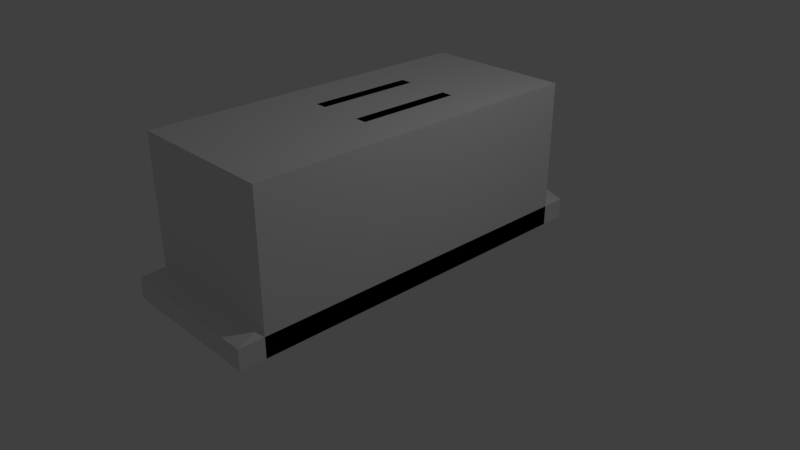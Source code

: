 # Source: Old_Dusty.blend  (saved by Blender 2.78.0; exported with 4.5.12 LTS)
import bpy
from mathutils import Matrix  # noqa: F401  (used for matrix-valued properties, if any)

bpy.ops.wm.read_factory_settings(use_empty=True)
scene = bpy.context.scene
scene.name = 'Scene'

# ---- collections
col_collection_1 = bpy.data.collections.new('Collection 1'); scene.collection.children.link(col_collection_1)

# ---- materials (node trees are filled in below, after node groups)
mat_material = bpy.data.materials.new('Material')
mat_material.alpha_threshold = 0.0
mat_material.use_transparent_shadow = False
mat_material.roughness = 0.5
mat_material.line_color = (0.0, 0.0, 0.0, 1.0)

# ---- material node trees

# ---- world
world_world = bpy.data.worlds.new('World'); scene.world = world_world
world_world.color = (0.05088, 0.05088, 0.05088)
world_world.use_sun_shadow = False
world_world.sun_shadow_jitter_overblur = 0.0
world_world.cycles.sampling_method = 'MANUAL'

# ---- cameras
cam_camera = bpy.data.cameras.new('Camera')
cam_camera.clip_end = 100.0
cam_camera.lens = 35.0
cam_camera.sensor_width = 32.0
cam_camera.sensor_height = 18.0
cam_camera.ortho_scale = 7.314
cam_camera.dof.focus_distance = 0.0
cam_camera.dof.aperture_fstop = 128.0

# ---- lights
light_lamp = bpy.data.lights.new('Lamp', 'POINT')
light_lamp.transmission_factor = 0.0
light_lamp.cutoff_distance = 30.0
light_lamp.energy = 100.0
light_lamp.shadow_buffer_clip_start = 1.001
light_lamp.shadow_soft_size = 0.1
light_lamp.shadow_maximum_resolution = 0.006
light_lamp.use_absolute_resolution = True

# ---- meshes
me_cube_004 = bpy.data.meshes.new('Cube.004')
me_cube_004.from_pydata([(-1.0, -2.652, -1.0), (-1.0, 2.652, -1.0), (1.0, -2.652, -1.0), (1.0, 2.652, -1.0), (-1.0, -2.652, -0.7288), (-0.5349, -1.0, -0.3138), (-0.5349, 1.0, -0.3138), (-1.0, 2.652, -0.7288), (0.5349, 1.0, -0.3138), (1.0, 2.652, -0.7288), (0.5349, -1.0, -0.3138), (1.0, -2.652, -0.7288), (0.3333, 2.652, -1.0), (-0.3333, 2.652, -1.0), (-0.3333, -2.652, -1.0), (0.3333, -2.652, -1.0), (0.3333, -2.652, -0.7288), (-0.3333, -2.652, -0.7288), (0.1783, -1.0, -0.3138), (-0.1783, -1.0, -0.3138), (-0.3333, 2.652, -0.5255), (0.3333, 2.652, -0.5255), (-0.1783, 1.0, -0.3138), (0.1783, 1.0, -0.3138), (-0.4336, -0.4064, 1.0), (-0.5349, -0.4064, 0.8987), (-0.5349, 1.0, 0.8987), (-0.4336, 1.0, 1.0), (0.5349, -0.4064, 0.8987), (0.4336, -0.4064, 1.0), (0.4336, 1.0, 1.0), (0.5349, 1.0, 0.8987), (-0.2796, 1.0, 1.0), (-0.1783, 1.0, 0.04843), (0.1783, 1.0, 0.04843), (0.2796, 1.0, 1.0), (0.2796, -0.4064, 1.0), (0.1783, -1.0, 0.04843), (-0.1783, -1.0, 0.04843), (-0.2796, -0.4064, 1.0)], [], [(32, 27, 24, 39), (33, 38, 19, 22), (10, 28, 29, 36, 37, 18), (5, 25, 26, 6), (12, 3, 2, 15), (6, 26, 27, 32, 33, 22), (14, 17, 4, 0), (17, 19, 5, 4), (3, 9, 11, 2), (9, 8, 10, 11), (12, 21, 9, 3), (21, 23, 8, 9), (0, 4, 7, 1), (4, 5, 6, 7), (7, 6, 22, 20), (20, 22, 23, 21), (1, 7, 20, 13), (13, 20, 21, 12), (11, 10, 18, 16), (16, 18, 19, 17), (2, 11, 16, 15), (15, 16, 17, 14), (8, 31, 28, 10), (1, 13, 14, 0), (13, 12, 15, 14), (23, 34, 35, 30, 31, 8), (30, 35, 36, 29), (34, 23, 18, 37), (18, 23, 22, 19), (24, 27, 26, 25), (30, 29, 28, 31), (34, 37, 36, 35), (32, 39, 38, 33), (19, 38, 39, 24, 25, 5)])
me_cube_004.use_remesh_preserve_volume = False
me_cube_004.use_remesh_preserve_attributes = False
me_cube_004.use_mirror_vertex_groups = False
me_cube_004.update()
me_cube = bpy.data.meshes.new('Cube')
me_cube.from_pydata([(1.0, 1.0, -1.0), (1.0, -1.0, -1.0), (-1.0, -1.0, -1.0), (-1.0, 1.0, -1.0), (1.0, 1.0, 1.0), (1.0, -1.0, 1.0), (-1.0, -1.0, 1.0), (-1.0, 1.0, 1.0)], [], [(0, 1, 2, 3), (4, 7, 6, 5), (0, 4, 5, 1), (1, 5, 6, 2), (2, 6, 7, 3), (4, 0, 3, 7)])
me_cube.materials.append(mat_material)
me_cube.use_remesh_preserve_volume = False
me_cube.use_remesh_preserve_attributes = False
me_cube.use_mirror_vertex_groups = False
me_cube.update()

# ---- objects
ob_cube_001 = bpy.data.objects.new('Cube.001', me_cube_004)
ob_cube = bpy.data.objects.new('Cube', me_cube)
ob_lamp = bpy.data.objects.new('Lamp', light_lamp)
ob_camera = bpy.data.objects.new('Camera', cam_camera)

# ---- transforms, parenting, visibility, modifiers, constraints
ob_cube_001.location = (0.0, 0.0, 1.0)
ob_cube_001.lineart.crease_threshold = 0.0
ob_cube.location = (0.0, 0.0, 1.0)
ob_cube.scale = (1.0, 2.32, 1.0)
ob_cube.lock_rotations_4d = False
ob_cube.empty_display_type = 'ARROWS'
ob_cube.hide_viewport = True
ob_cube.lineart.crease_threshold = 0.0
ob_lamp.location = (4.076, 1.005, 5.904)
ob_lamp.rotation_euler = (0.6503, 0.05522, 1.866)
ob_lamp.lock_rotations_4d = False
ob_lamp.empty_display_type = 'ARROWS'
ob_lamp.color = (0.0, 0.0, 0.0, 0.0)
ob_lamp.lineart.crease_threshold = 0.0
ob_camera.location = (7.481, -6.508, 5.344)
ob_camera.rotation_euler = (1.109, 0.0, 0.8149)
ob_camera.lock_rotations_4d = False
ob_camera.empty_display_type = 'ARROWS'
ob_camera.color = (0.0, 0.0, 0.0, 0.0)
ob_camera.display_type = 'WIRE'
ob_camera.lineart.crease_threshold = 0.0

# ---- collection membership
col_collection_1.objects.link(ob_cube_001)
col_collection_1.objects.link(ob_cube)
col_collection_1.objects.link(ob_lamp)
col_collection_1.objects.link(ob_camera)

# ---- scene / render settings (as saved in the file)
scene.camera = ob_camera
scene.frame_start = 1; scene.frame_end = 250; scene.frame_set(1)
scene.render.engine = 'BLENDER_EEVEE_NEXT'
scene.render.resolution_percentage = 50
scene.render.dither_intensity = 0.0
scene.cycles.use_denoising = False
scene.cycles.samples = 128
scene.cycles.sampling_pattern = 'TABULATED_SOBOL'
scene.cycles.light_sampling_threshold = 0.0
scene.cycles.use_adaptive_sampling = False
scene.cycles.use_light_tree = False
scene.cycles.blur_glossy = 0.0
scene.cycles.sample_clamp_indirect = 0.0
scene.view_settings.view_transform = 'Standard'
bpy.context.view_layer.update()
